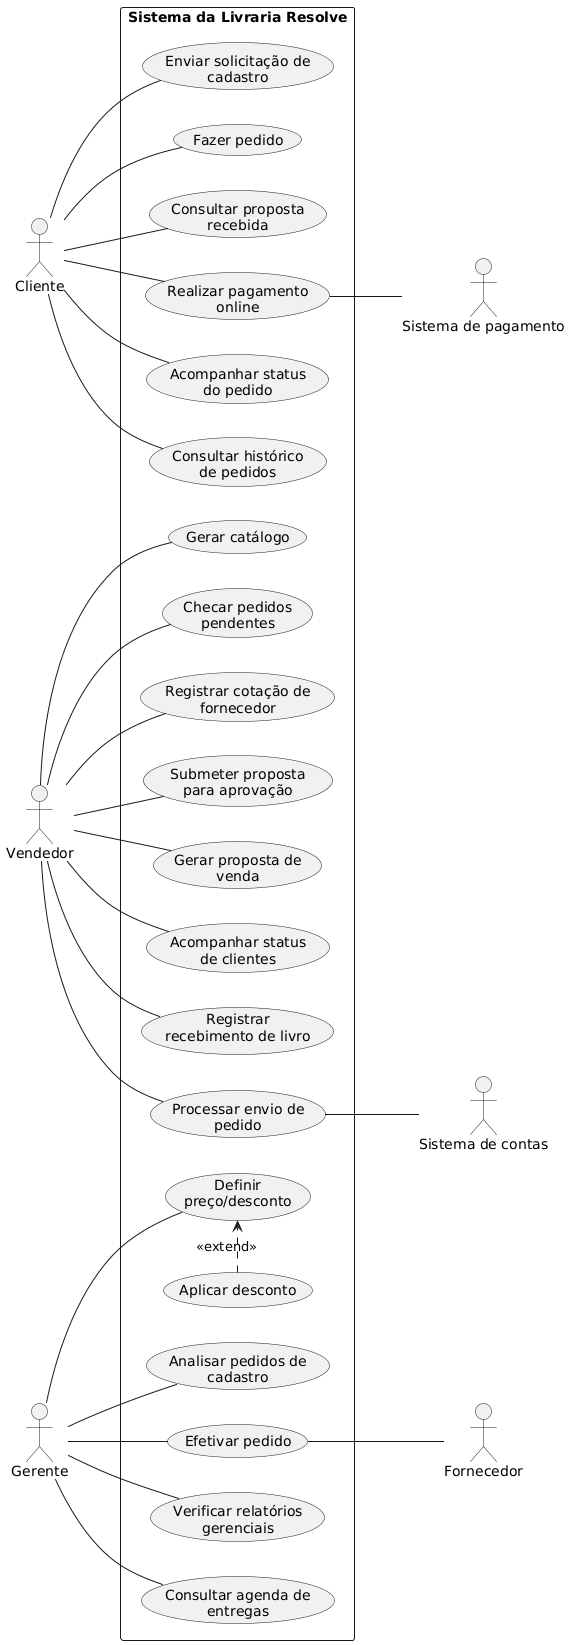

The diagram above was rendered by PlantUML. Its source (embedded in the PNG):
@startuml
left to right direction
skinparam packageStyle rectangle

' --- Atores Primários (Esquerda) ---
actor "Cliente" as cliente
actor "Vendedor" as vendedor
actor "Gerente" as gerente

rectangle "Sistema da Livraria Resolve" {

  ' --- Casos de Uso do Cliente ---
  usecase "Enviar solicitação de\ncadastro" as solicitar_cadastro
  usecase "Fazer pedido" as fazer_pedido
  usecase "Consultar proposta\nrecebida" as consultar_proposta
  usecase "Realizar pagamento\nonline" as realizar_pagamento
  usecase "Acompanhar status\ndo pedido" as status_pedido
  usecase "Consultar histórico\nde pedidos" as historico_pedidos

  ' --- Casos de Uso do Vendedor ---
  usecase "Gerar catálogo" as gerar_catalogo
  usecase "Checar pedidos\npendentes" as checar_pedidos
  usecase "Registrar cotação de\nfornecedor" as cotacao_fornecedor
  usecase "Submeter proposta\npara aprovação" as submeter_proposta
  usecase "Gerar proposta de\nvenda" as gerar_proposta
  usecase "Acompanhar status\nde clientes" as status_clientes
  usecase "Registrar\nrecebimento de livro" as recebimento_livro
  usecase "Processar envio de\npedido" as processar_envio

  ' --- Casos de Uso do Gerente ---
  usecase "Analisar pedidos de\ncadastro" as analisar_cadastro
  usecase "Definir\npreço/desconto" as definir_preco
  usecase "Aplicar desconto" as aplicar_desconto
  usecase "Efetivar pedido" as efetivar_pedido
  usecase "Verificar relatórios\ngerenciais" as relatorios
  usecase "Consultar agenda de\nentregas" as agenda

  ' Relacionamento de Extensão (mantido pois é regra de negócio)
  aplicar_desconto .> definir_preco : <<extend>>
}

' --- Atores Secundários (Direita) ---
actor "Sistema de pagamento" as sis_pag
actor "Sistema de contas" as sis_contas
actor "Fornecedor" as fornecedor

' --- Relacionamentos ---

' Conexões do Cliente
cliente -- solicitar_cadastro
cliente -- fazer_pedido
cliente -- consultar_proposta
cliente -- realizar_pagamento
cliente -- status_pedido
cliente -- historico_pedidos

' Conexões do Vendedor
vendedor -- gerar_catalogo
vendedor -- checar_pedidos
vendedor -- cotacao_fornecedor
vendedor -- submeter_proposta
vendedor -- gerar_proposta
vendedor -- status_clientes
vendedor -- recebimento_livro
vendedor -- processar_envio

' Conexões do Gerente
gerente -- analisar_cadastro
gerente -- definir_preco
gerente -- efetivar_pedido
gerente -- relatorios
gerente -- agenda

' Conexões com Atores Secundários (Direita)
realizar_pagamento -- sis_pag
processar_envio -- sis_contas
efetivar_pedido -- fornecedor
@enduml